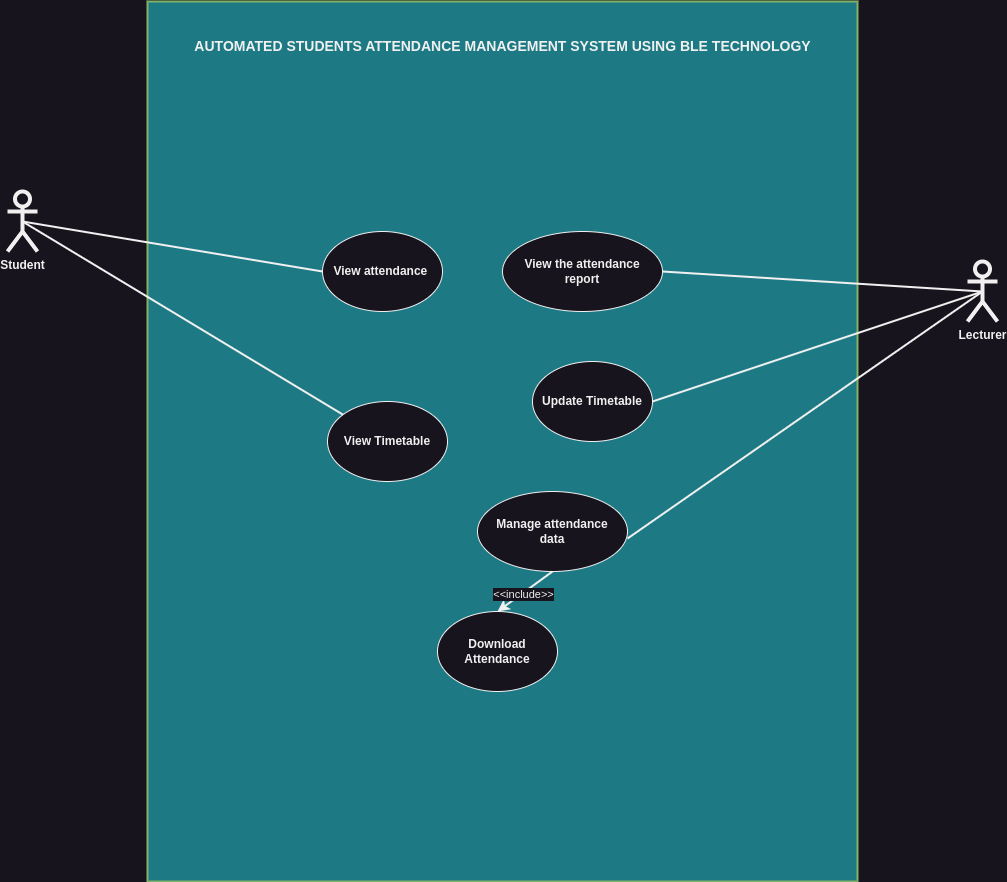

The diagram above was exported from draw.io. Its source (the exported page's mxGraphModel, read from the mxfile embedded in the PNG):
<mxGraphModel dx="1964" dy="661" grid="1" gridSize="10" guides="1" tooltips="1" connect="1" arrows="1" fold="1" page="1" pageScale="1" pageWidth="850" pageHeight="1100" math="0" shadow="0">
  <root>
    <mxCell id="0" />
    <mxCell id="1" parent="0" />
    <mxCell id="Y0LxcC03UdQzp3UMb-ho-11" value="" style="rounded=0;whiteSpace=wrap;html=1;strokeWidth=2;fillColor=#1D7A85;strokeColor=#82b366;" parent="1" vertex="1">
      <mxGeometry x="70" y="40" width="710" height="880" as="geometry" />
    </mxCell>
    <mxCell id="Y0LxcC03UdQzp3UMb-ho-1" value="&lt;b&gt;Student&lt;/b&gt;" style="shape=umlActor;verticalLabelPosition=bottom;verticalAlign=top;html=1;outlineConnect=0;strokeWidth=4;" parent="1" vertex="1">
      <mxGeometry x="-70" y="230" width="30" height="60" as="geometry" />
    </mxCell>
    <mxCell id="Y0LxcC03UdQzp3UMb-ho-2" value="&lt;b&gt;Lecturer&lt;/b&gt;" style="shape=umlActor;verticalLabelPosition=bottom;verticalAlign=top;html=1;outlineConnect=0;strokeWidth=4;" parent="1" vertex="1">
      <mxGeometry x="890" y="300" width="30" height="60" as="geometry" />
    </mxCell>
    <mxCell id="Y0LxcC03UdQzp3UMb-ho-6" value="&lt;b&gt;View the attendance &lt;br&gt;report&lt;/b&gt;" style="ellipse;whiteSpace=wrap;html=1;" parent="1" vertex="1">
      <mxGeometry x="425" y="270" width="160" height="80" as="geometry" />
    </mxCell>
    <mxCell id="Y0LxcC03UdQzp3UMb-ho-9" value="&lt;b&gt;View attendance&amp;nbsp;&lt;/b&gt;" style="ellipse;whiteSpace=wrap;html=1;" parent="1" vertex="1">
      <mxGeometry x="245" y="270" width="120" height="80" as="geometry" />
    </mxCell>
    <mxCell id="Y0LxcC03UdQzp3UMb-ho-10" value="&lt;b&gt;Manage attendance &lt;br&gt;data&lt;/b&gt;" style="ellipse;whiteSpace=wrap;html=1;" parent="1" vertex="1">
      <mxGeometry x="400" y="530" width="150" height="80" as="geometry" />
    </mxCell>
    <mxCell id="_7pSDTx321RqDEmIdV7o-2" value="&lt;b&gt;Update Timetable&lt;/b&gt;" style="ellipse;whiteSpace=wrap;html=1;" parent="1" vertex="1">
      <mxGeometry x="455" y="400" width="120" height="80" as="geometry" />
    </mxCell>
    <mxCell id="_7pSDTx321RqDEmIdV7o-5" value="" style="endArrow=none;html=1;rounded=0;strokeWidth=2;entryX=0.5;entryY=0.5;entryDx=0;entryDy=0;entryPerimeter=0;exitX=0;exitY=0.5;exitDx=0;exitDy=0;" parent="1" source="Y0LxcC03UdQzp3UMb-ho-9" target="Y0LxcC03UdQzp3UMb-ho-1" edge="1">
      <mxGeometry width="50" height="50" relative="1" as="geometry">
        <mxPoint x="540" y="450" as="sourcePoint" />
        <mxPoint x="590" y="400" as="targetPoint" />
      </mxGeometry>
    </mxCell>
    <mxCell id="_7pSDTx321RqDEmIdV7o-8" value="" style="endArrow=none;html=1;rounded=0;entryX=0.5;entryY=0.5;entryDx=0;entryDy=0;entryPerimeter=0;exitX=1;exitY=0.5;exitDx=0;exitDy=0;strokeWidth=2;" parent="1" source="Y0LxcC03UdQzp3UMb-ho-6" target="Y0LxcC03UdQzp3UMb-ho-2" edge="1">
      <mxGeometry width="50" height="50" relative="1" as="geometry">
        <mxPoint x="495" y="200" as="sourcePoint" />
        <mxPoint x="725" y="210" as="targetPoint" />
      </mxGeometry>
    </mxCell>
    <mxCell id="_7pSDTx321RqDEmIdV7o-9" value="" style="endArrow=none;html=1;rounded=0;entryX=0.5;entryY=0.5;entryDx=0;entryDy=0;entryPerimeter=0;exitX=1;exitY=0.5;exitDx=0;exitDy=0;strokeWidth=2;" parent="1" source="_7pSDTx321RqDEmIdV7o-2" target="Y0LxcC03UdQzp3UMb-ho-2" edge="1">
      <mxGeometry width="50" height="50" relative="1" as="geometry">
        <mxPoint x="595" y="320" as="sourcePoint" />
        <mxPoint x="725" y="210" as="targetPoint" />
      </mxGeometry>
    </mxCell>
    <mxCell id="_7pSDTx321RqDEmIdV7o-10" value="" style="endArrow=none;html=1;rounded=0;exitX=1;exitY=0.588;exitDx=0;exitDy=0;strokeWidth=2;exitPerimeter=0;entryX=0.5;entryY=0.5;entryDx=0;entryDy=0;entryPerimeter=0;" parent="1" source="Y0LxcC03UdQzp3UMb-ho-10" target="Y0LxcC03UdQzp3UMb-ho-2" edge="1">
      <mxGeometry width="50" height="50" relative="1" as="geometry">
        <mxPoint x="615" y="450" as="sourcePoint" />
        <mxPoint x="870" y="310" as="targetPoint" />
      </mxGeometry>
    </mxCell>
    <mxCell id="_7pSDTx321RqDEmIdV7o-14" value="&lt;b&gt;Download Attendance&lt;/b&gt;" style="ellipse;whiteSpace=wrap;html=1;" parent="1" vertex="1">
      <mxGeometry x="360" y="650" width="120" height="80" as="geometry" />
    </mxCell>
    <mxCell id="_7pSDTx321RqDEmIdV7o-18" value="" style="endArrow=classic;html=1;rounded=0;strokeWidth=2;exitX=0.5;exitY=1;exitDx=0;exitDy=0;entryX=0.5;entryY=0;entryDx=0;entryDy=0;" parent="1" source="Y0LxcC03UdQzp3UMb-ho-10" target="_7pSDTx321RqDEmIdV7o-14" edge="1">
      <mxGeometry width="50" height="50" relative="1" as="geometry">
        <mxPoint x="530" y="610" as="sourcePoint" />
        <mxPoint x="580" y="560" as="targetPoint" />
      </mxGeometry>
    </mxCell>
    <mxCell id="_7pSDTx321RqDEmIdV7o-19" value="&amp;lt;&amp;lt;include&amp;gt;&amp;gt;" style="edgeLabel;html=1;align=center;verticalAlign=middle;resizable=0;points=[];" parent="_7pSDTx321RqDEmIdV7o-18" vertex="1" connectable="0">
      <mxGeometry x="0.1012" y="1" relative="1" as="geometry">
        <mxPoint as="offset" />
      </mxGeometry>
    </mxCell>
    <mxCell id="_7pSDTx321RqDEmIdV7o-20" value="&lt;b&gt;View Timetable&lt;/b&gt;" style="ellipse;whiteSpace=wrap;html=1;" parent="1" vertex="1">
      <mxGeometry x="250" y="440" width="120" height="80" as="geometry" />
    </mxCell>
    <mxCell id="_7pSDTx321RqDEmIdV7o-21" value="" style="endArrow=none;html=1;rounded=0;strokeWidth=2;entryX=0.5;entryY=0.5;entryDx=0;entryDy=0;entryPerimeter=0;" parent="1" source="_7pSDTx321RqDEmIdV7o-20" target="Y0LxcC03UdQzp3UMb-ho-1" edge="1">
      <mxGeometry width="50" height="50" relative="1" as="geometry">
        <mxPoint x="430" y="600" as="sourcePoint" />
        <mxPoint x="480" y="550" as="targetPoint" />
      </mxGeometry>
    </mxCell>
    <mxCell id="_7pSDTx321RqDEmIdV7o-22" value="&lt;b&gt;&lt;font style=&quot;font-size: 14px;&quot;&gt;AUTOMATED STUDENTS ATTENDANCE MANAGEMENT SYSTEM USING BLE TECHNOLOGY&lt;/font&gt;&lt;/b&gt;" style="text;html=1;align=center;verticalAlign=middle;resizable=0;points=[];autosize=1;strokeColor=none;fillColor=none;" parent="1" vertex="1">
      <mxGeometry x="105" y="70" width="640" height="30" as="geometry" />
    </mxCell>
  </root>
</mxGraphModel>